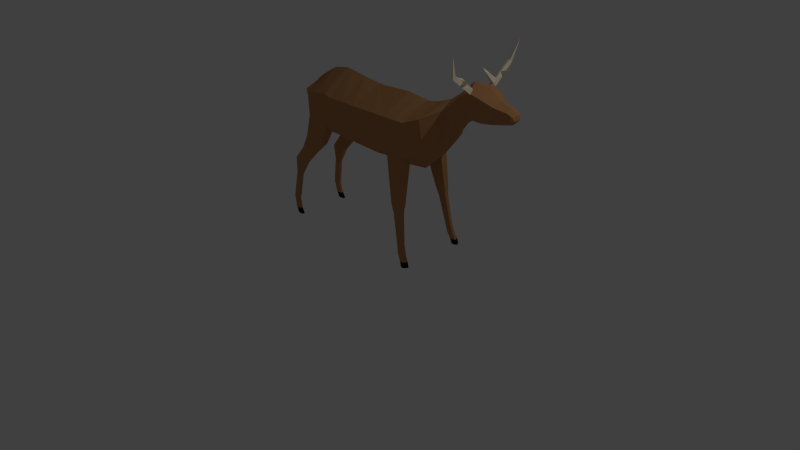 # Source: Deer_rigged_.blend  (saved by Blender 2.76.0; exported with 4.5.12 LTS)
import bpy
from mathutils import Matrix  # noqa: F401  (used for matrix-valued properties, if any)

bpy.ops.wm.read_factory_settings(use_empty=True)
scene = bpy.context.scene
scene.name = 'Scene'

# ---- collections
col_collection_1 = bpy.data.collections.new('Collection 1'); scene.collection.children.link(col_collection_1)

# ---- materials (node trees are filled in below, after node groups)
mat_deer_skin = bpy.data.materials.new('deer skin')
mat_deer_skin.alpha_threshold = 0.0
mat_deer_skin.diffuse_color = (0.4735, 0.2307, 0.09531, 1.0)
mat_deer_skin.roughness = 0.5
mat_deer_horn = bpy.data.materials.new('deer horn')
mat_deer_horn.alpha_threshold = 0.0
mat_deer_horn.diffuse_color = (0.9734, 0.8632, 0.6514, 1.0)
mat_deer_horn.roughness = 0.5
mat_deer_hoaves = bpy.data.materials.new('Deer hoaves')
mat_deer_hoaves.alpha_threshold = 0.0
mat_deer_hoaves.diffuse_color = (0.01229, 0.01229, 0.01229, 1.0)
mat_deer_hoaves.roughness = 0.5

# ---- material node trees
mat_deer_skin.use_nodes = True; mat_deer_skin.node_tree.nodes.clear()
_N = mat_deer_skin.node_tree.nodes; _L = mat_deer_skin.node_tree.links
n0 = _N.new('ShaderNodeOutputMaterial'); n0.name = 'Material Output'; n0.location = (300, 300)
n1 = _N.new('ShaderNodeBsdfDiffuse'); n1.name = 'Diffuse BSDF'; n1.location = (10, 300)
n1.inputs[0].default_value = (0.491, 0.2423, 0.0999, 1.0)
_L.new(n1.outputs[0], n0.inputs[0])
n0.is_active_output = True
mat_deer_horn.use_nodes = True; mat_deer_horn.node_tree.nodes.clear()
_N = mat_deer_horn.node_tree.nodes; _L = mat_deer_horn.node_tree.links
n0 = _N.new('ShaderNodeOutputMaterial'); n0.name = 'Material Output'; n0.location = (300, 300)
n1 = _N.new('ShaderNodeBsdfDiffuse'); n1.name = 'Diffuse BSDF'; n1.location = (10, 300)
n1.inputs[0].default_value = (1.0, 0.8918, 0.6729, 1.0)
_L.new(n1.outputs[0], n0.inputs[0])
n0.is_active_output = True
mat_deer_hoaves.use_nodes = True; mat_deer_hoaves.node_tree.nodes.clear()
_N = mat_deer_hoaves.node_tree.nodes; _L = mat_deer_hoaves.node_tree.links
n0 = _N.new('ShaderNodeOutputMaterial'); n0.name = 'Material Output'; n0.location = (300, 300)
n1 = _N.new('ShaderNodeBsdfDiffuse'); n1.name = 'Diffuse BSDF'; n1.location = (10, 300)
n1.inputs[0].default_value = (0.01341, 0.01341, 0.01341, 1.0)
_L.new(n1.outputs[0], n0.inputs[0])
n0.is_active_output = True

# ---- world
world_world = bpy.data.worlds.new('World'); scene.world = world_world
world_world.color = (0.05088, 0.05088, 0.05088)
world_world.use_sun_shadow = False
world_world.sun_shadow_jitter_overblur = 0.0
world_world.cycles.sampling_method = 'MANUAL'
world_world.cycles.sample_map_resolution = 256

# ---- cameras
cam_camera = bpy.data.cameras.new('Camera')
cam_camera.clip_end = 100.0
cam_camera.lens = 35.0
cam_camera.sensor_width = 32.0
cam_camera.sensor_height = 18.0
cam_camera.ortho_scale = 7.314
cam_camera.dof.focus_distance = 0.0

# ---- lights
light_lamp = bpy.data.lights.new('Lamp', 'POINT')
light_lamp.transmission_factor = 0.0
light_lamp.cutoff_distance = 30.0
light_lamp.energy = 100.0
light_lamp.shadow_buffer_clip_start = 1.001
light_lamp.shadow_soft_size = 0.1
light_lamp.shadow_maximum_resolution = 0.006
light_lamp.use_absolute_resolution = True
light_lamp.cycles.use_multiple_importance_sampling = False

# ---- meshes
me_cylinder = bpy.data.meshes.new('Cylinder')
me_cylinder.from_pydata([(0.4143, 1.668, 3.75), (1.014, 2.149, 3.767), (0.4624, 1.61, 3.879), (1.053, 2.091, 3.864), (0.3663, 1.725, 3.879), (0.9761, 2.182, 3.876), (1.191, 2.707, 3.99), (0.5182, 1.756, 3.758), (0.4749, 1.808, 3.875), (0.4563, 1.897, 3.705), (0.4088, 1.931, 3.568), (0.4175, 1.824, 3.616), (0.4815, 1.837, 3.622), (0.5366, 1.966, 3.39), (0.7366, 1.834, 3.872), (0.6598, 1.946, 3.853), (0.7469, 2.009, 3.877), (0.8232, 1.901, 3.872), (0.8001, 1.957, 3.991), (0.7471, 1.916, 3.991), (0.7679, 2.028, 3.984), (0.7191, 1.982, 3.991), (0.748, 2.144, 4.105), (0.2366, 1.473, 3.571), (0.2847, 1.416, 3.7), (0.1886, 1.53, 3.7), (0.866, 0.5, -1.0), (0.866, 0.5, 1.258), (0.8365, -0.5, -1.0), (0.866, -0.5176, 1.332), (0.866, 0.5, 0.0001744), (0.8934, -0.5, -0.1508), (0.866, 0.5, 1.608), (0.9376, -0.5176, 1.608), (0.866, 0.5, 1.927), (0.866, -0.5176, 1.831), (0.7456, 0.6827, 2.405), (0.7456, -0.03035, 2.557), (0.3618, 0.925, 2.847), (0.3618, 0.3825, 2.939), (0.3493, 1.218, 3.201), (0.3493, 0.8184, 3.287), (0.5894, -0.6599, -1.0), (0.5665, -0.7242, 1.325), (0.6347, -0.6662, -0.1508), (0.5082, -0.7242, 1.608), (0.5795, -0.7242, 1.916), (0.4665, -0.1777, 2.588), (0.331, 0.2729, 2.955), (0.3264, 0.7281, 3.308), (0.7577, -1.897, 1.572), (0.9597, -1.859, 1.575), (0.7249, -1.865, 1.734), (0.994, -1.857, 1.738), (0.7587, -1.861, 1.916), (0.955, -1.826, 1.865), (0.7827, -2.015, 1.607), (0.9548, -1.983, 1.609), (0.7548, -1.988, 1.745), (0.9839, -1.982, 1.748), (0.7836, -1.985, 1.9), (0.9507, -1.956, 1.857), (0.8005, -2.137, 1.651), (0.9497, -2.109, 1.653), (0.7763, -2.113, 1.771), (0.9749, -2.108, 1.774), (0.8013, -2.111, 1.905), (0.9461, -2.085, 1.868), (0.8947, -3.0, 1.828), (1.003, -2.979, 1.83), (0.8771, -2.983, 1.915), (1.021, -2.978, 1.917), (0.8952, -2.981, 2.013), (1.001, -2.962, 1.986), (0.866, 0.5, -0.4999), (0.8657, -0.5, -0.5), (0.5598, -0.7105, -0.5), (0.846, 0.5486, -1.241), (0.818, -0.3978, -1.241), (0.5842, -0.5492, -1.241), (0.8243, 0.495, -1.711), (0.9293, -0.3193, -1.711), (0.4159, -0.5771, -1.711), (0.7453, 0.3749, -2.147), (0.7243, -0.3359, -2.147), (0.5487, -0.4496, -2.147), (0.5741, 0.3822, -2.433), (0.5636, 0.1423, -2.376), (0.476, 0.08555, -2.405), (0.8257, -1.056, -1.538), (0.6059, -1.081, -1.538), (0.9326, -1.039, -1.912), (0.4763, -1.042, -1.912), (0.7808, -0.9787, -2.258), (0.6157, -0.9977, -2.258), (0.8078, -1.46, -1.974), (0.6496, -1.478, -1.974), (0.8848, -1.448, -2.243), (0.5563, -1.45, -2.243), (0.7755, -1.404, -2.492), (0.6567, -1.418, -2.492), (0.8194, -1.878, -2.372), (0.6741, -1.895, -2.372), (0.8901, -1.867, -2.619), (0.5883, -1.869, -2.619), (0.7897, -1.827, -2.848), (0.6805, -1.84, -2.848), (0.8019, -2.323, -2.618), (0.73, -2.331, -2.618), (0.8369, -2.317, -2.74), (0.6875, -2.318, -2.74), (0.7872, -2.298, -2.853), (0.7332, -2.304, -2.853), (0.8289, -2.944, -2.732), (0.757, -2.953, -2.732), (0.8639, -2.939, -2.854), (0.7145, -2.94, -2.854), (0.8142, -2.919, -2.967), (0.7602, -2.925, -2.967), (0.84, -3.16, -2.776), (0.7715, -3.168, -2.776), (0.8733, -3.155, -2.893), (0.7311, -3.155, -2.893), (0.826, -3.136, -3.001), (0.7746, -3.142, -3.001), (0.8517, -3.466, -2.708), (0.7831, -3.473, -2.708), (0.885, -3.46, -2.824), (0.7427, -3.461, -2.824), (0.8377, -3.442, -2.932), (0.7862, -3.447, -2.932), (0.8616, -3.635, -2.613), (0.7866, -3.643, -2.613), (0.898, -3.629, -2.74), (0.7424, -3.63, -2.74), (0.8462, -3.608, -2.858), (0.79, -3.615, -2.858), (0.9183, -3.27, 1.891), (1.033, -3.249, 1.892), (0.8998, -3.252, 1.983), (1.052, -3.248, 1.985), (0.919, -3.25, 2.085), (1.03, -3.23, 2.057), (0.9365, -3.454, 1.987), (1.051, -3.432, 1.988), (0.918, -3.436, 2.079), (1.07, -3.431, 2.081), (0.9371, -3.434, 2.182), (1.048, -3.414, 2.153), (0.9519, -3.609, 2.032), (1.066, -3.587, 2.034), (0.9333, -3.591, 2.124), (1.086, -3.586, 2.126), (0.9525, -3.589, 2.227), (1.064, -3.569, 2.199), (0.3514, 1.422, 3.426), (0.3687, 1.075, 3.606), (0.3425, 0.9911, 3.65), (0.4292, 1.625, 3.81), (0.4292, 1.075, 3.848), (0.3923, 0.9424, 3.858), (0.3997, 1.533, 4.124), (0.3997, 1.073, 4.156), (0.3689, 0.9627, 4.164), (0.2539, 1.356, 4.473), (0.2539, 1.054, 4.494), (0.2463, 0.9818, 4.5), (0.1869, 1.297, 4.789), (0.1869, 1.081, 4.804), (0.1838, 1.029, 4.808), (0.167, 1.258, 4.885), (0.167, 1.099, 4.896), (0.1647, 1.061, 4.899), (0.125, 1.207, 4.948), (0.125, 1.112, 4.966), (0.1241, 1.09, 4.957), (0.125, 1.16, 4.968), (0.09333, 0.5548, -2.453), (0.1333, 0.0388, -2.44), (0.09259, 0.4546, -2.453), (0.06344, 0.4495, -2.611), (0.06334, 0.4072, -2.606), (0.0515, 0.3544, -2.678), (0.05145, 0.3195, -2.669), (-0.4143, 1.668, 3.75), (-1.014, 2.149, 3.767), (-0.4624, 1.61, 3.879), (-1.053, 2.091, 3.864), (-0.3663, 1.725, 3.879), (-0.9761, 2.182, 3.876), (-1.191, 2.707, 3.99), (-0.5182, 1.756, 3.758), (-0.4749, 1.808, 3.875), (-0.4563, 1.897, 3.705), (-0.4088, 1.931, 3.568), (-0.4175, 1.824, 3.616), (-0.4815, 1.837, 3.622), (-0.5366, 1.966, 3.39), (-0.7366, 1.834, 3.872), (-0.6598, 1.946, 3.853), (-0.7469, 2.009, 3.877), (-0.8232, 1.901, 3.872), (-0.8001, 1.957, 3.991), (-0.7471, 1.916, 3.991), (-0.7679, 2.028, 3.984), (-0.7191, 1.982, 3.991), (-0.748, 2.144, 4.105), (-0.2366, 1.473, 3.571), (-0.2847, 1.416, 3.7), (-0.1886, 1.53, 3.7), (0.0, 1.127, -1.0), (0.0, 1.009, 1.282), (-0.866, 0.5, -1.0), (-0.866, 0.5, 1.258), (-0.8365, -0.5, -1.0), (-0.866, -0.5176, 1.332), (0.0, -0.9235, -1.0), (0.0, -1.0, 1.258), (0.0, 0.9522, 0.1115), (-0.866, 0.5, 0.0001744), (-0.8934, -0.5, -0.1508), (0.0, -1.096, -7.215e-09), (0.0, 0.9612, 1.632), (-0.866, 0.5, 1.608), (-0.9376, -0.5176, 1.608), (0.0, -1.0, 1.608), (0.0, 0.9054, 1.951), (-0.866, 0.5, 1.927), (-0.866, -0.5176, 1.831), (0.0, -1.0, 1.927), (0.0, 0.9825, 2.364), (-0.7456, 0.6827, 2.405), (-0.7456, -0.03035, 2.557), (0.0, -0.3868, 2.633), (0.0, 1.154, 2.829), (-0.3618, 0.925, 2.847), (-0.3618, 0.3825, 2.939), (0.0, 0.1171, 2.979), (0.0, 1.388, 3.178), (-0.3493, 1.218, 3.201), (-0.3493, 0.8184, 3.287), (0.0, 0.5998, 3.337), (-0.5894, -0.6599, -1.0), (-0.5665, -0.7242, 1.325), (-0.6347, -0.6662, -0.1508), (-0.5082, -0.7242, 1.608), (-0.5795, -0.7242, 1.916), (-0.4665, -0.1777, 2.588), (-0.331, 0.2729, 2.955), (-0.3264, 0.7281, 3.308), (-0.7577, -1.897, 1.572), (-0.9597, -1.859, 1.575), (-0.7249, -1.865, 1.734), (-0.994, -1.857, 1.738), (-0.7587, -1.861, 1.916), (-0.955, -1.826, 1.865), (-0.7827, -2.015, 1.607), (-0.9548, -1.983, 1.609), (-0.7548, -1.988, 1.745), (-0.9839, -1.982, 1.748), (-0.7836, -1.985, 1.9), (-0.9507, -1.956, 1.857), (-0.8005, -2.137, 1.651), (-0.9497, -2.109, 1.653), (-0.7763, -2.113, 1.771), (-0.9749, -2.108, 1.774), (-0.8013, -2.111, 1.905), (-0.9461, -2.085, 1.868), (-0.8947, -3.0, 1.828), (-1.003, -2.979, 1.83), (-0.8771, -2.983, 1.915), (-1.021, -2.978, 1.917), (-0.8952, -2.981, 2.013), (-1.001, -2.962, 1.986), (-0.866, 0.5, -0.4999), (-0.8657, -0.5, -0.5), (0.0, -1.01, -0.5), (0.0, 1.04, -0.4443), (-0.5598, -0.7105, -0.5), (0.0, 1.142, -1.241), (-0.846, 0.5486, -1.241), (-0.818, -0.3978, -1.241), (0.0, -0.7987, -1.241), (-0.5842, -0.5492, -1.241), (0.0, 1.056, -1.711), (-0.8243, 0.495, -1.711), (-0.9293, -0.3193, -1.711), (0.0, -0.7785, -1.711), (-0.4159, -0.5771, -1.711), (0.0, 0.8208, -2.147), (-0.7453, 0.3749, -2.147), (-0.7243, -0.3359, -2.147), (0.0, -0.6369, -2.147), (-0.5487, -0.4496, -2.147), (0.0, 0.6047, -2.476), (-0.5741, 0.3822, -2.433), (-0.5636, 0.1423, -2.376), (0.0, -0.007945, -2.451), (-0.476, 0.08555, -2.405), (-0.8257, -1.056, -1.538), (-0.6059, -1.081, -1.538), (-0.9326, -1.039, -1.912), (-0.4763, -1.042, -1.912), (-0.7808, -0.9787, -2.258), (-0.6157, -0.9977, -2.258), (-0.8078, -1.46, -1.974), (-0.6496, -1.478, -1.974), (-0.8848, -1.448, -2.243), (-0.5563, -1.45, -2.243), (-0.7755, -1.404, -2.492), (-0.6567, -1.418, -2.492), (-0.8194, -1.878, -2.372), (-0.6741, -1.895, -2.372), (-0.8901, -1.867, -2.619), (-0.5883, -1.869, -2.619), (-0.7897, -1.827, -2.848), (-0.6805, -1.84, -2.848), (-0.8019, -2.323, -2.618), (-0.73, -2.331, -2.618), (-0.8369, -2.317, -2.74), (-0.6875, -2.318, -2.74), (-0.7872, -2.298, -2.853), (-0.7332, -2.304, -2.853), (-0.8289, -2.944, -2.732), (-0.757, -2.953, -2.732), (-0.8639, -2.939, -2.854), (-0.7145, -2.94, -2.854), (-0.8142, -2.919, -2.967), (-0.7602, -2.925, -2.967), (-0.84, -3.16, -2.776), (-0.7715, -3.168, -2.776), (-0.8733, -3.155, -2.893), (-0.7311, -3.155, -2.893), (-0.826, -3.136, -3.001), (-0.7746, -3.142, -3.001), (-0.8517, -3.466, -2.708), (-0.7831, -3.473, -2.708), (-0.885, -3.46, -2.824), (-0.7427, -3.461, -2.824), (-0.8377, -3.442, -2.932), (-0.7862, -3.447, -2.932), (-0.8616, -3.635, -2.613), (-0.7866, -3.643, -2.613), (-0.898, -3.629, -2.74), (-0.7424, -3.63, -2.74), (-0.8462, -3.608, -2.858), (-0.79, -3.615, -2.858), (-0.9183, -3.27, 1.891), (-1.033, -3.249, 1.892), (-0.8998, -3.252, 1.983), (-1.052, -3.248, 1.985), (-0.919, -3.25, 2.085), (-1.03, -3.23, 2.057), (-0.9365, -3.454, 1.987), (-1.051, -3.432, 1.988), (-0.918, -3.436, 2.079), (-1.07, -3.431, 2.081), (-0.9371, -3.434, 2.182), (-1.048, -3.414, 2.153), (-0.9519, -3.609, 2.032), (-1.066, -3.587, 2.034), (-0.9333, -3.591, 2.124), (-1.086, -3.586, 2.126), (-0.9525, -3.589, 2.227), (-1.064, -3.569, 2.199), (0.0, 1.583, 3.365), (-0.3514, 1.422, 3.426), (-0.3687, 1.075, 3.606), (0.0, 0.8723, 3.712), (-0.3425, 0.9911, 3.65), (0.0, 1.79, 3.629), (-0.4292, 1.625, 3.81), (-0.4292, 1.075, 3.848), (0.0, 0.7543, 3.871), (-0.3923, 0.9424, 3.858), (0.0, 1.708, 4.123), (-0.3997, 1.533, 4.124), (-0.3997, 1.073, 4.156), (0.0, 0.8054, 4.175), (-0.3689, 0.9627, 4.164), (0.0, 1.471, 4.472), (-0.2539, 1.356, 4.473), (-0.2539, 1.054, 4.494), (0.0, 0.8786, 4.507), (-0.2463, 0.9818, 4.5), (0.0, 1.38, 4.789), (-0.1869, 1.297, 4.789), (-0.1869, 1.081, 4.804), (0.0, 0.9552, 4.813), (-0.1838, 1.029, 4.808), (0.0, 1.318, 4.885), (-0.167, 1.258, 4.885), (-0.167, 1.099, 4.896), (0.0, 1.006, 4.903), (-0.1647, 1.061, 4.899), (0.0, 1.243, 4.948), (-0.125, 1.207, 4.948), (-0.125, 1.112, 4.966), (0.0, 1.057, 4.959), (-0.1241, 1.09, 4.957), (-0.125, 1.16, 4.968), (0.0, 1.105, 4.976), (-0.09333, 0.5548, -2.453), (-0.1333, 0.0388, -2.44), (0.0, 0.4987, -2.463), (-0.09259, 0.4546, -2.453), (0.0, 0.4693, -2.624), (-0.06344, 0.4495, -2.611), (0.0, 0.4253, -2.613), (-0.06334, 0.4072, -2.606), (0.0, 0.3696, -2.691), (-0.0515, 0.3544, -2.678), (0.0, 0.3339, -2.677), (-0.05145, 0.3195, -2.669)], [], [(0, 7, 1, 3, 17, 14, 2), (8, 15, 16, 5, 1, 7), (2, 14, 15, 8, 4), (4, 0, 23, 25), (1, 5, 6), (5, 3, 6), (3, 1, 6), (0, 4, 10, 11), (8, 7, 12, 9), (7, 0, 11, 12), (4, 8, 9, 10), (9, 12, 13), (11, 10, 13), (12, 11, 13), (10, 9, 13), (15, 14, 19, 21), (17, 3, 5, 16), (14, 17, 18, 19), (17, 16, 20, 18), (16, 15, 21, 20), (19, 18, 22), (18, 20, 22), (20, 21, 22), (21, 19, 22), (23, 24, 25), (2, 4, 25, 24), (0, 2, 24, 23), (218, 211, 27, 30), (30, 27, 29, 31), (44, 43, 217, 221), (76, 44, 221, 276), (74, 30, 31, 75), (277, 218, 30, 74), (29, 33, 53, 51), (29, 27, 32, 33), (27, 211, 222, 32), (45, 43, 50, 52), (33, 32, 34, 35), (32, 222, 226, 34), (46, 35, 37, 47), (35, 34, 36, 37), (34, 226, 230, 36), (47, 37, 39, 48), (37, 36, 38, 39), (36, 230, 234, 38), (48, 39, 41, 49), (39, 38, 40, 41), (38, 234, 238, 40), (237, 48, 49, 241), (233, 47, 48, 237), (229, 46, 47, 233), (225, 45, 46, 229), (217, 43, 45, 225), (75, 31, 44, 76), (31, 29, 43, 44), (53, 55, 61, 59), (52, 50, 56, 58), (33, 35, 55, 53), (46, 45, 52, 54), (43, 29, 51, 50), (35, 46, 54, 55), (61, 60, 66, 67), (60, 58, 64, 66), (51, 53, 59, 57), (50, 51, 57, 56), (54, 52, 58, 60), (55, 54, 60, 61), (65, 67, 73, 71), (64, 62, 68, 70), (58, 56, 62, 64), (59, 61, 67, 65), (57, 59, 65, 63), (56, 57, 63, 62), (73, 72, 141, 142), (72, 70, 139, 141), (63, 65, 71, 69), (62, 63, 69, 68), (66, 64, 70, 72), (67, 66, 72, 73), (28, 75, 76, 42), (210, 277, 74, 26), (26, 74, 75, 28), (42, 76, 276, 216), (42, 216, 282, 79), (28, 42, 79, 78), (26, 28, 78, 77), (210, 26, 77, 279), (79, 282, 287, 82), (279, 77, 80, 284), (84, 81, 91, 93), (77, 78, 81, 80), (82, 287, 292, 85), (284, 80, 83, 289), (81, 78, 89, 91), (80, 81, 84, 83), (85, 292, 297, 178, 88), (289, 83, 86, 177, 294), (84, 85, 88, 87), (83, 84, 87, 86), (93, 91, 97, 99), (91, 89, 95, 97), (78, 79, 90, 89), (79, 82, 92, 90), (82, 85, 94, 92), (85, 84, 93, 94), (95, 96, 102, 101), (96, 98, 104, 102), (94, 93, 99, 100), (90, 92, 98, 96), (89, 90, 96, 95), (92, 94, 100, 98), (106, 105, 111, 112), (105, 103, 109, 111), (98, 100, 106, 104), (97, 95, 101, 103), (99, 97, 103, 105), (100, 99, 105, 106), (110, 112, 118, 116), (107, 108, 114, 113), (102, 104, 110, 108), (101, 102, 108, 107), (104, 106, 112, 110), (103, 101, 107, 109), (118, 117, 123, 124), (117, 115, 121, 123), (109, 107, 113, 115), (111, 109, 115, 117), (112, 111, 117, 118), (108, 110, 116, 114), (121, 119, 125, 127), (122, 124, 130, 128), (114, 116, 122, 120), (113, 114, 120, 119), (116, 118, 124, 122), (115, 113, 119, 121), (130, 129, 135, 136), (129, 127, 133, 135), (123, 121, 127, 129), (124, 123, 129, 130), (120, 122, 128, 126), (119, 120, 126, 125), (131, 132, 134, 133), (133, 134, 136, 135), (126, 128, 134, 132), (125, 126, 132, 131), (128, 130, 136, 134), (127, 125, 131, 133), (140, 142, 148, 146), (139, 137, 143, 145), (70, 68, 137, 139), (71, 73, 142, 140), (69, 71, 140, 138), (68, 69, 138, 137), (148, 147, 153, 154), (147, 145, 151, 153), (138, 140, 146, 144), (137, 138, 144, 143), (141, 139, 145, 147), (142, 141, 147, 148), (149, 150, 152, 151), (151, 152, 154, 153), (145, 143, 149, 151), (146, 148, 154, 152), (144, 146, 152, 150), (143, 144, 150, 149), (41, 40, 155, 156), (49, 41, 156, 157), (40, 238, 365, 155), (241, 49, 157, 368), (368, 157, 160, 373), (156, 155, 158, 159), (157, 156, 159, 160), (155, 365, 370, 158), (373, 160, 163, 378), (159, 158, 161, 162), (160, 159, 162, 163), (158, 370, 375, 161), (161, 375, 380, 164), (378, 163, 166, 383), (162, 161, 164, 165), (163, 162, 165, 166), (166, 165, 168, 169), (164, 380, 385, 167), (383, 166, 169, 388), (165, 164, 167, 168), (169, 168, 171, 172), (167, 385, 390, 170), (388, 169, 172, 393), (168, 167, 170, 171), (172, 171, 174, 175), (170, 390, 395, 173), (393, 172, 175, 398), (171, 170, 173, 176, 174), (176, 401, 398, 175, 174), (173, 395, 401, 176), (177, 86, 87, 88, 178, 179), (404, 179, 178, 297), (177, 179, 181, 180), (180, 181, 183, 182), (294, 177, 180, 406), (179, 404, 408, 181), (410, 182, 183, 412), (406, 180, 182, 410), (181, 408, 412, 183), (184, 186, 198, 201, 187, 185, 191), (192, 191, 185, 189, 200, 199), (186, 188, 192, 199, 198), (188, 209, 207, 184), (185, 190, 189), (189, 190, 187), (187, 190, 185), (184, 195, 194, 188), (192, 193, 196, 191), (191, 196, 195, 184), (188, 194, 193, 192), (193, 197, 196), (195, 197, 194), (196, 197, 195), (194, 197, 193), (199, 205, 203, 198), (201, 200, 189, 187), (198, 203, 202, 201), (201, 202, 204, 200), (200, 204, 205, 199), (203, 206, 202), (202, 206, 204), (204, 206, 205), (205, 206, 203), (207, 209, 208), (186, 208, 209, 188), (184, 207, 208, 186), (218, 219, 213, 211), (219, 220, 215, 213), (244, 221, 217, 243), (278, 276, 221, 244), (274, 275, 220, 219), (277, 274, 219, 218), (215, 251, 253, 224), (215, 224, 223, 213), (213, 223, 222, 211), (245, 252, 250, 243), (224, 228, 227, 223), (223, 227, 226, 222), (246, 247, 232, 228), (228, 232, 231, 227), (227, 231, 230, 226), (247, 248, 236, 232), (232, 236, 235, 231), (231, 235, 234, 230), (248, 249, 240, 236), (236, 240, 239, 235), (235, 239, 238, 234), (237, 241, 249, 248), (233, 237, 248, 247), (229, 233, 247, 246), (225, 229, 246, 245), (217, 225, 245, 243), (275, 278, 244, 220), (220, 244, 243, 215), (253, 259, 261, 255), (252, 258, 256, 250), (224, 253, 255, 228), (246, 254, 252, 245), (243, 250, 251, 215), (228, 255, 254, 246), (261, 267, 266, 260), (260, 266, 264, 258), (251, 257, 259, 253), (250, 256, 257, 251), (254, 260, 258, 252), (255, 261, 260, 254), (265, 271, 273, 267), (264, 270, 268, 262), (258, 264, 262, 256), (259, 265, 267, 261), (257, 263, 265, 259), (256, 262, 263, 257), (273, 352, 351, 272), (272, 351, 349, 270), (263, 269, 271, 265), (262, 268, 269, 263), (266, 272, 270, 264), (267, 273, 272, 266), (214, 242, 278, 275), (210, 212, 274, 277), (212, 214, 275, 274), (242, 216, 276, 278), (242, 283, 282, 216), (214, 281, 283, 242), (212, 280, 281, 214), (210, 279, 280, 212), (283, 288, 287, 282), (279, 284, 285, 280), (291, 303, 301, 286), (280, 285, 286, 281), (288, 293, 292, 287), (284, 289, 290, 285), (286, 301, 299, 281), (285, 290, 291, 286), (293, 298, 403, 297, 292), (289, 294, 402, 295, 290), (291, 296, 298, 293), (290, 295, 296, 291), (303, 309, 307, 301), (301, 307, 305, 299), (281, 299, 300, 283), (283, 300, 302, 288), (288, 302, 304, 293), (293, 304, 303, 291), (305, 311, 312, 306), (306, 312, 314, 308), (304, 310, 309, 303), (300, 306, 308, 302), (299, 305, 306, 300), (302, 308, 310, 304), (316, 322, 321, 315), (315, 321, 319, 313), (308, 314, 316, 310), (307, 313, 311, 305), (309, 315, 313, 307), (310, 316, 315, 309), (320, 326, 328, 322), (317, 323, 324, 318), (312, 318, 320, 314), (311, 317, 318, 312), (314, 320, 322, 316), (313, 319, 317, 311), (328, 334, 333, 327), (327, 333, 331, 325), (319, 325, 323, 317), (321, 327, 325, 319), (322, 328, 327, 321), (318, 324, 326, 320), (331, 337, 335, 329), (332, 338, 340, 334), (324, 330, 332, 326), (323, 329, 330, 324), (326, 332, 334, 328), (325, 331, 329, 323), (340, 346, 345, 339), (339, 345, 343, 337), (333, 339, 337, 331), (334, 340, 339, 333), (330, 336, 338, 332), (329, 335, 336, 330), (341, 343, 344, 342), (343, 345, 346, 344), (336, 342, 344, 338), (335, 341, 342, 336), (338, 344, 346, 340), (337, 343, 341, 335), (350, 356, 358, 352), (349, 355, 353, 347), (270, 349, 347, 268), (271, 350, 352, 273), (269, 348, 350, 271), (268, 347, 348, 269), (358, 364, 363, 357), (357, 363, 361, 355), (348, 354, 356, 350), (347, 353, 354, 348), (351, 357, 355, 349), (352, 358, 357, 351), (359, 361, 362, 360), (361, 363, 364, 362), (355, 361, 359, 353), (356, 362, 364, 358), (354, 360, 362, 356), (353, 359, 360, 354), (240, 367, 366, 239), (249, 369, 367, 240), (239, 366, 365, 238), (241, 368, 369, 249), (368, 373, 374, 369), (367, 372, 371, 366), (369, 374, 372, 367), (366, 371, 370, 365), (373, 378, 379, 374), (372, 377, 376, 371), (374, 379, 377, 372), (371, 376, 375, 370), (376, 381, 380, 375), (378, 383, 384, 379), (377, 382, 381, 376), (379, 384, 382, 377), (384, 389, 387, 382), (381, 386, 385, 380), (383, 388, 389, 384), (382, 387, 386, 381), (389, 394, 392, 387), (386, 391, 390, 385), (388, 393, 394, 389), (387, 392, 391, 386), (394, 399, 397, 392), (391, 396, 395, 390), (393, 398, 399, 394), (392, 397, 400, 396, 391), (400, 397, 399, 398, 401), (396, 400, 401, 395), (402, 405, 403, 298, 296, 295), (404, 297, 403, 405), (402, 407, 409, 405), (407, 411, 413, 409), (294, 406, 407, 402), (405, 409, 408, 404), (410, 412, 413, 411), (406, 410, 411, 407), (409, 413, 412, 408)])
me_cylinder.polygons.foreach_set('material_index', [1, 1, 1, 0, 1, 1, 1, 1, 1, 1, 1, 1, 1, 1, 1, 1, 1, 1, 1, 1, 1, 1, 1, 1, 0, 1, 1, 0, 0, 0, 0, 0, 0, 0, 0, 0, 0, 0, 0, 0, 0, 0, 0, 0, 0, 0, 0, 0, 0, 0, 0, 0, 0, 0, 0, 0, 0, 0, 0, 0, 0, 0, 0, 0, 0, 0, 0, 0, 0, 0, 0, 0, 0, 0, 0, 0, 0, 0, 0, 0, 0, 0, 0, 0, 0, 0, 0, 0, 0, 0, 0, 0, 0, 0, 0, 0, 0, 0, 0, 0, 0, 0, 0, 0, 0, 0, 0, 0, 0, 0, 0, 0, 0, 0, 0, 0, 0, 0, 0, 0, 0, 0, 0, 0, 0, 0, 0, 0, 0, 0, 0, 0, 0, 0, 0, 2, 2, 0, 0, 0, 0, 2, 2, 2, 2, 2, 2, 0, 0, 0, 0, 0, 0, 2, 2, 0, 0, 0, 0, 2, 2, 2, 2, 2, 2, 0, 0, 0, 0, 0, 0, 0, 0, 0, 0, 0, 0, 0, 0, 0, 0, 0, 0, 0, 0, 0, 0, 0, 0, 0, 0, 0, 0, 0, 0, 0, 0, 0, 0, 0, 0, 0, 0, 0, 1, 1, 1, 0, 1, 1, 1, 1, 1, 1, 1, 1, 1, 1, 1, 1, 1, 1, 1, 1, 1, 1, 1, 1, 0, 1, 1, 0, 0, 0, 0, 0, 0, 0, 0, 0, 0, 0, 0, 0, 0, 0, 0, 0, 0, 0, 0, 0, 0, 0, 0, 0, 0, 0, 0, 0, 0, 0, 0, 0, 0, 0, 0, 0, 0, 0, 0, 0, 0, 0, 0, 0, 0, 0, 0, 0, 0, 0, 0, 0, 0, 0, 0, 0, 0, 0, 0, 0, 0, 0, 0, 0, 0, 0, 0, 0, 0, 0, 0, 0, 0, 0, 0, 0, 0, 0, 0, 0, 0, 0, 0, 0, 0, 0, 0, 0, 0, 0, 0, 0, 0, 0, 0, 0, 0, 0, 0, 0, 0, 0, 0, 0, 0, 0, 0, 2, 2, 0, 0, 0, 0, 2, 2, 2, 2, 2, 2, 0, 0, 0, 0, 0, 0, 2, 2, 0, 0, 0, 0, 2, 2, 2, 2, 2, 2, 0, 0, 0, 0, 0, 0, 0, 0, 0, 0, 0, 0, 0, 0, 0, 0, 0, 0, 0, 0, 0, 0, 0, 0, 0, 0, 0, 0, 0, 0, 0, 0, 0, 0, 0, 0, 0, 0, 0])
me_cylinder.materials.append(mat_deer_skin)
me_cylinder.materials.append(mat_deer_horn)
me_cylinder.materials.append(mat_deer_hoaves)
me_cylinder.use_remesh_preserve_volume = False
me_cylinder.use_remesh_preserve_attributes = False
me_cylinder.use_mirror_x = True
me_cylinder.use_paint_bone_selection = False
me_cylinder.use_paint_mask_vertex = True
me_cylinder.update()
arm_deer_rig = bpy.data.armatures.new('Deer Rig')  # bones are not reproduced

# ---- objects
ob_lamp = bpy.data.objects.new('Lamp', light_lamp)
ob_camera = bpy.data.objects.new('Camera', cam_camera)
ob_deer_rig = bpy.data.objects.new('Deer Rig', arm_deer_rig)
ob_deer = bpy.data.objects.new('Deer', me_cylinder)

# ---- transforms, parenting, visibility, modifiers, constraints
ob_lamp.location = (4.076, 1.005, 5.904)
ob_lamp.rotation_euler = (0.6503, 0.05522, 1.866)
ob_lamp.lock_rotations_4d = False
ob_lamp.empty_display_type = 'ARROWS'
ob_lamp.color = (0.0, 0.0, 0.0, 0.0)
ob_lamp.lineart.crease_threshold = 0.0
ob_camera.location = (7.481, -6.508, 5.344)
ob_camera.rotation_euler = (1.109, 0.01082, 0.8149)
ob_camera.lock_rotations_4d = False
ob_camera.empty_display_type = 'ARROWS'
ob_camera.color = (0.0, 0.0, 0.0, 0.0)
ob_camera.display_type = 'WIRE'
ob_camera.lineart.crease_threshold = 0.0
ob_deer_rig.location = (-1.021, 0.1418, 1.894)
ob_deer_rig.rotation_euler = (1.571, -0.0, 1.571)
ob_deer_rig.scale = (0.949, 0.949, 0.949)
ob_deer_rig.show_in_front = True
ob_deer_rig.lineart.crease_threshold = 0.0
ob_deer.parent = ob_deer_rig
ob_deer.matrix_parent_inverse = Matrix(((1.936, 0.0, 6.939e-18, -0.001605), (0.0, 1.192e-07, 1.936, -1.85), (0.0, -1.936, 1.462e-07, 2.755), (0.0, 0.0, 0.0, 1.0)))
ob_deer.location = (-1.051e-18, 0.8826, 0.9191)
ob_deer.rotation_euler = (1.571, -0.0, 0.0)
ob_deer.scale = (0.2351, 0.2351, 0.2351)
ob_deer.display_type = 'SOLID'
ob_deer.lineart.crease_threshold = 0.0
ob_deer.use_mesh_mirror_x = True
_vg = ob_deer.vertex_groups.new(name='Back Spine')
for _i, _w in zip([26, 27, 28, 30, 31, 42, 44, 74, 75, 76, 77, 78, 79, 80, 81, 82, 83, 84, 85, 86, 87, 88, 177, 178, 179, 180, 181, 182, 183, 210, 211, 212, 213, 214, 216, 217, 218, 219, 220, 221, 225, 242, 244, 274, 275, 276, 277, 278, 279, 280, 281, 282, 283, 284, 285, 286, 287, 288, 289, 290, 291, 292, 293, 294, 295, 296, 297, 298, 401, 402, 403, 404, 405, 406, 407, 408, 409, 410, 411, 412, 413], [0.807, 0.02034, 0.4926, 0.2558, 0.6892, 0.5157, 0.694, 0.7048, 0.6982, 0.694, 0.8363, 0.1942, 0.1967, 0.8353, 0.06043, 0.0617, 0.8441, 0.153, 0.1451, 1.0, 0.8073, 0.817, 1.0, 0.9493, 1.0, 1.0, 1.0, 1.0, 1.0, 0.8238, 0.04057, 0.807, 0.02034, 0.4926, 0.5641, 0.07293, 0.2314, 0.2558, 0.6892, 0.41, 0.01701, 0.5157, 0.694, 0.7048, 0.6982, 0.589, 0.6593, 0.694, 0.8655, 0.8363, 0.1942, 0.4936, 0.1967, 0.9127, 0.8353, 0.06043, 0.2993, 0.0617, 0.9401, 0.8441, 0.153, 0.4976, 0.1451, 1.0, 1.0, 0.8073, 0.9337, 0.817, 1.0, 1.0, 0.9493, 1.0, 1.0, 1.0, 1.0, 1.0, 1.0, 1.0, 1.0, 1.0, 1.0]): _vg.add([_i], _w, 'REPLACE')
_vg = ob_deer.vertex_groups.new(name='front Spine')
for _i, _w in zip([26, 27, 28, 29, 30, 31, 32, 34, 35, 36, 37, 38, 39, 42, 44, 47, 48, 74, 75, 76, 77, 210, 211, 212, 213, 214, 215, 216, 217, 218, 219, 220, 221, 222, 223, 225, 226, 227, 228, 229, 230, 231, 232, 233, 234, 235, 236, 237, 242, 244, 247, 248, 274, 275, 276, 277, 278, 279, 280, 282, 284], [0.08552, 0.7186, 0.01568, 0.007807, 0.6805, 0.1337, 0.5733, 0.2938, 0.003926, 0.1862, 0.3147, 0.02935, 0.05914, 0.01261, 0.1054, 0.154, 0.05664, 0.2312, 0.08304, 0.07261, 0.05177, 0.1398, 0.7394, 0.08552, 0.7186, 0.01568, 0.007807, 0.05883, 0.0645, 0.717, 0.6805, 0.1337, 0.264, 0.5778, 0.5733, 0.06007, 0.2909, 0.2938, 0.003926, 0.08699, 0.169, 0.1862, 0.3147, 0.2535, 0.04451, 0.02935, 0.05914, 0.08244, 0.01261, 0.1054, 0.154, 0.05664, 0.2312, 0.08304, 0.1264, 0.3051, 0.07261, 0.0978, 0.05177, 0.01791, 0.04662]): _vg.add([_i], _w, 'REPLACE')
_vg = ob_deer.vertex_groups.new(name='Neck Base')
for _i, _w in zip([27, 32, 34, 36, 37, 38, 39, 46, 47, 48, 211, 213, 222, 223, 226, 227, 229, 230, 231, 232, 233, 234, 235, 236, 237, 246, 247, 248], [0.07019, 0.1913, 0.4188, 0.4685, 0.1901, 0.1042, 0.06064, 0.0002621, 0.3284, 0.07548, 0.08253, 0.07019, 0.1606, 0.1913, 0.282, 0.4188, 0.02032, 0.1827, 0.4685, 0.1901, 0.1402, 0.03787, 0.1042, 0.06064, 0.06282, 0.0002621, 0.3284, 0.07548]): _vg.add([_i], _w, 'REPLACE')
_vg = ob_deer.vertex_groups.new(name='Neck Mid-Bottom')
for _i, _w in zip([32, 34, 36, 37, 38, 39, 41, 47, 48, 49, 211, 222, 223, 225, 226, 227, 229, 230, 231, 232, 233, 234, 235, 236, 237, 238, 240, 241, 247, 248, 249, 368], [0.009851, 0.05173, 0.09458, 0.177, 0.1298, 0.5765, 0.09892, 0.1817, 0.606, 0.1176, 0.05328, 0.112, 0.009851, 0.006668, 0.2126, 0.05173, 0.05763, 0.3418, 0.09458, 0.177, 0.1999, 0.1385, 0.1298, 0.5765, 0.5515, 0.01243, 0.09892, 0.1319, 0.1817, 0.606, 0.1176, 0.005524]): _vg.add([_i], _w, 'REPLACE')
_vg = ob_deer.vertex_groups.new(name='Neck Mid-Top')
for _i, _w in zip([32, 34, 36, 37, 38, 39, 40, 41, 47, 48, 49, 155, 156, 157, 159, 160, 211, 222, 223, 226, 227, 230, 231, 232, 233, 234, 235, 236, 237, 238, 239, 240, 241, 247, 248, 249, 365, 366, 367, 368, 369, 372, 373, 374, 378], [0.02609, 0.07788, 0.1521, 0.01545, 0.5493, 0.2238, 0.2451, 0.5984, 0.03657, 0.1737, 0.649, 0.01176, 0.0999, 0.1179, 0.02668, 0.04364, 0.01513, 0.06671, 0.02609, 0.1235, 0.07788, 0.1939, 0.1521, 0.01545, 0.0565, 0.5095, 0.5493, 0.2238, 0.166, 0.1487, 0.2451, 0.5984, 0.6499, 0.03657, 0.1737, 0.649, 0.0174, 0.01176, 0.0999, 0.1413, 0.1179, 0.02668, 0.07428, 0.04364, 0.002007]): _vg.add([_i], _w, 'REPLACE')
_vg = ob_deer.vertex_groups.new(name='Neck Top')
for _i, _w in zip([0, 1, 2, 3, 4, 5, 6, 7, 8, 9, 10, 11, 12, 13, 14, 15, 16, 17, 18, 19, 20, 21, 22, 23, 24, 25, 36, 38, 40, 41, 49, 155, 156, 157, 158, 159, 160, 161, 184, 185, 186, 187, 188, 189, 190, 191, 192, 193, 194, 195, 196, 197, 198, 199, 200, 201, 202, 203, 204, 205, 206, 207, 208, 209, 226, 230, 231, 234, 235, 238, 239, 240, 249, 365, 366, 367, 369, 370, 371, 372, 374, 375, 376], [0.5923, 0.593, 0.5925, 0.593, 0.5942, 0.593, 0.593, 0.5929, 0.5935, 0.5931, 0.5931, 0.593, 0.593, 0.5929, 0.5929, 0.593, 0.593, 0.5929, 0.5929, 0.5929, 0.593, 0.593, 0.593, 0.5859, 0.5867, 0.6063, 0.005549, 0.1284, 0.5551, 0.1147, 0.06382, 0.4522, 0.1076, 0.05961, 0.1189, 0.02572, 0.003258, 0.02605, 0.5923, 0.593, 0.5925, 0.593, 0.5942, 0.593, 0.593, 0.5929, 0.5935, 0.5931, 0.5931, 0.593, 0.593, 0.5929, 0.5929, 0.593, 0.593, 0.5929, 0.5929, 0.5929, 0.593, 0.593, 0.593, 0.5859, 0.5867, 0.6063, 0.03963, 0.07171, 0.005549, 0.1984, 0.1284, 0.6136, 0.5551, 0.1147, 0.06382, 0.4866, 0.4522, 0.1076, 0.05961, 0.1478, 0.1189, 0.02572, 0.003258, 0.05817, 0.02605]): _vg.add([_i], _w, 'REPLACE')
_vg = ob_deer.vertex_groups.new(name='Head')
for _i, _w in zip([0, 1, 2, 3, 4, 5, 6, 7, 8, 9, 10, 11, 12, 13, 14, 15, 16, 17, 18, 19, 20, 21, 22, 23, 24, 25, 38, 39, 40, 41, 49, 155, 156, 157, 158, 159, 160, 161, 162, 163, 164, 165, 166, 167, 168, 169, 170, 171, 172, 173, 174, 175, 176, 184, 185, 186, 187, 188, 189, 190, 191, 192, 193, 194, 195, 196, 197, 198, 199, 200, 201, 202, 203, 204, 205, 206, 207, 208, 209, 234, 235, 236, 237, 238, 239, 240, 241, 249, 365, 366, 367, 368, 369, 370, 371, 372, 373, 374, 375, 376, 377, 378, 379, 380, 381, 382, 383, 384, 385, 386, 387, 388, 389, 390, 391, 392, 393, 394, 395, 396, 397, 398, 399, 400, 401], [0.4077, 0.407, 0.4075, 0.407, 0.4058, 0.407, 0.407, 0.4071, 0.4065, 0.4069, 0.4069, 0.407, 0.407, 0.4071, 0.4071, 0.407, 0.407, 0.4071, 0.407, 0.407, 0.407, 0.407, 0.407, 0.4141, 0.4133, 0.3937, 0.03679, 0.003104, 0.1668, 0.1524, 0.1289, 0.5133, 0.7708, 0.7949, 0.8671, 0.915, 0.9152, 0.9546, 0.9735, 0.9729, 0.9925, 0.9948, 0.9941, 0.9987, 0.9991, 0.999, 0.9994, 0.9996, 0.9995, 0.9997, 0.9998, 0.9997, 0.9998, 0.4077, 0.407, 0.4075, 0.407, 0.4058, 0.407, 0.407, 0.4071, 0.4065, 0.4069, 0.4069, 0.407, 0.407, 0.4071, 0.4071, 0.407, 0.407, 0.4071, 0.407, 0.407, 0.407, 0.407, 0.407, 0.4141, 0.4133, 0.3937, 0.06094, 0.03679, 0.003104, 0.01126, 0.184, 0.1668, 0.1524, 0.1429, 0.1289, 0.467, 0.5133, 0.7708, 0.8017, 0.7949, 0.837, 0.8671, 0.915, 0.8934, 0.9152, 0.9351, 0.9546, 0.9735, 0.9614, 0.9729, 0.9878, 0.9925, 0.9948, 0.9907, 0.9941, 0.9978, 0.9987, 0.9991, 0.9983, 0.999, 0.9991, 0.9994, 0.9996, 0.9992, 0.9995, 0.9997, 0.9997, 0.9998, 0.9996, 0.9997, 0.9998, 0.9999]): _vg.add([_i], _w, 'REPLACE')
_vg = ob_deer.vertex_groups.new(name='Front Thigh.L')
for _i, _w in zip([27, 28, 29, 30, 31, 32, 33, 34, 35, 36, 37, 39, 42, 43, 44, 45, 46, 47, 48, 50, 51, 52, 53, 54, 55, 56, 57, 58, 59, 60, 61, 62, 63, 64, 65, 66, 67, 69, 75, 76, 78, 79, 81, 89, 90, 91, 92, 93, 94, 95, 96, 97, 99, 100, 114, 116, 117, 118, 163, 165, 166, 168, 169, 171, 172, 174, 175, 176, 211, 216, 217, 221, 222, 225, 229, 233, 237, 276], [0.1304, 0.0, 0.0, 0.01247, 0.0, 0.09828, 0.2977, 0.1131, 0.0, 0.0535, 0.2172, 0.04939, 0.0, 0.186, 0.0, 0.0714, 0.0, 0.07684, 0.03494, 0.9304, 0.9863, 0.3774, 0.9634, 0.9717, 1.0, 0.8073, 0.7278, 0.7207, 0.8462, 0.9732, 0.8795, 0.554, 0.6552, 0.4583, 0.511, 0.6291, 0.5977, 0.0, 0.0, 0.0, 0.0, 0.0, 0.0, 0.0, 0.0, 0.0, 0.0, 0.0, 0.0, 0.0, 0.0, 0.0, 0.0, 0.0, 0.0, 0.0, 0.0, 0.0, 0.0, 0.0, 0.0, 0.0, 0.0, 0.0, 0.0, 0.0, 0.0, 0.0, 0.00512, 0.009831, 0.0, 0.01913, 0.002014, 0.0, 0.0, 0.0, 0.05911, 0.07255]): _vg.add([_i], _w, 'REPLACE')
_vg = ob_deer.vertex_groups.new(name='Front Sheen.L')
for _i, _w in zip([50, 51, 52, 53, 54, 55, 56, 57, 58, 59, 60, 61, 62, 63, 64, 65, 66, 67, 68, 69, 70, 71, 72, 73, 137, 138, 139, 140, 141, 142, 143, 144, 145, 146, 147, 148, 149, 150, 151, 152, 153, 154], [0.6221, 0.5012, 0.134, 0.4577, 0.6975, 0.475, 0.8147, 0.6927, 0.7574, 0.9582, 0.9721, 0.9057, 0.9842, 0.9569, 0.9217, 0.9088, 1.0, 0.9998, 0.9989, 0.9982, 0.9995, 1.0, 1.0, 0.9998, 0.9999, 0.9999, 1.0, 1.0, 1.0, 1.0, 1.0, 1.0, 1.0, 1.0, 1.0, 1.0, 1.0, 1.0, 1.0, 1.0, 1.0, 1.0]): _vg.add([_i], _w, 'REPLACE')
_vg = ob_deer.vertex_groups.new(name='Front Thigh.R')
for _i, _w in zip([211, 213, 214, 215, 216, 217, 219, 220, 221, 222, 223, 224, 225, 227, 228, 229, 231, 232, 233, 236, 237, 242, 243, 244, 245, 246, 247, 248, 250, 251, 252, 253, 254, 255, 256, 257, 258, 259, 260, 261, 262, 263, 264, 265, 266, 267, 269, 275, 276, 278, 281, 283, 286, 299, 300, 301, 302, 303, 304, 305, 306, 307, 309, 310, 324, 326, 327, 328, 379, 382, 384, 387, 389, 392, 394, 397, 399, 400], [0.00512, 0.1304, 0.0, 0.0, 0.009831, 0.0, 0.01247, 0.0, 0.01913, 0.002014, 0.09828, 0.2977, 0.0, 0.1131, 0.0, 0.0, 0.0535, 0.2172, 0.0, 0.04939, 0.05911, 0.0, 0.186, 0.0, 0.0714, 0.0, 0.07684, 0.03494, 0.9304, 0.9863, 0.3774, 0.9634, 0.9717, 1.0, 0.8073, 0.7278, 0.7207, 0.8462, 0.9732, 0.8795, 0.554, 0.6552, 0.4583, 0.511, 0.6291, 0.5977, 0.0, 0.0, 0.07255, 0.0, 0.0, 0.0, 0.0, 0.0, 0.0, 0.0, 0.0, 0.0, 0.0, 0.0, 0.0, 0.0, 0.0, 0.0, 0.0, 0.0, 0.0, 0.0, 0.0, 0.0, 0.0, 0.0, 0.0, 0.0, 0.0, 0.0, 0.0, 0.0]): _vg.add([_i], _w, 'REPLACE')
_vg = ob_deer.vertex_groups.new(name='Front Sheen.R')
for _i, _w in zip([250, 251, 252, 253, 254, 255, 256, 257, 258, 259, 260, 261, 262, 263, 264, 265, 266, 267, 268, 269, 270, 271, 272, 273, 347, 348, 349, 350, 351, 352, 353, 354, 355, 356, 357, 358, 359, 360, 361, 362, 363, 364], [0.6221, 0.5012, 0.134, 0.4577, 0.6975, 0.475, 0.8147, 0.6927, 0.7574, 0.9582, 0.9721, 0.9057, 0.9842, 0.9569, 0.9217, 0.9088, 1.0, 0.9998, 0.9989, 0.9982, 0.9995, 1.0, 1.0, 0.9998, 0.9999, 0.9999, 1.0, 1.0, 1.0, 1.0, 1.0, 1.0, 1.0, 1.0, 1.0, 1.0, 1.0, 1.0, 1.0, 1.0, 1.0, 1.0]): _vg.add([_i], _w, 'REPLACE')
_vg = ob_deer.vertex_groups.new(name='Back Thigh.L')
for _i, _w in zip([26, 28, 31, 42, 44, 74, 75, 76, 77, 78, 79, 80, 81, 82, 83, 84, 85, 86, 87, 88, 89, 90, 91, 92, 93, 94, 95, 96, 97, 98, 99, 100, 101, 102, 103, 104, 105, 106, 177, 178, 179, 180, 181, 182, 183, 210, 216, 217, 221, 225, 276, 279, 282, 284, 287, 289, 292, 294, 297, 404, 406, 408, 410, 412], [0.0, 0.0, 0.02593, 0.0, 0.0, 0.03261, 0.06509, 0.0, 0.04991, 0.0, 0.0, 0.0, 0.8583, 0.4588, 0.0, 0.2577, 0.187, 0.0, 0.0, 0.0, 0.699, 0.884, 0.9324, 0.9937, 0.9944, 0.9945, 0.9993, 1.001, 0.9981, 1.008, 0.9949, 0.9878, 0.9703, 0.9608, 0.943, 0.9324, 0.5498, 0.5501, 0.0, 0.0, 0.0, 0.0, 0.0, 0.01224, 0.009049, 0.00195, 0.2677, 0.0, 0.0, 0.0, 0.03096, 0.004998, 0.279, 0.01052, 0.4544, 0.01175, 0.4, 0.006667, 0.02822, 0.0, 0.01761, 0.01009, 0.02474, 0.02134]): _vg.add([_i], _w, 'REPLACE')
_vg = ob_deer.vertex_groups.new(name='Back Sheen.L')
for _i, _w in zip([101, 102, 103, 104, 105, 106, 107, 108, 109, 110, 111, 112, 113, 114, 115, 116, 117, 118, 119, 120, 121, 122, 123, 124, 125, 126, 127, 128, 129, 130, 131, 132, 133, 134, 135, 136], [0.009211, 0.02815, 0.05695, 0.06766, 0.4502, 0.4499, 0.9776, 0.9813, 0.994, 0.9943, 0.9898, 0.9925, 0.9997, 0.9997, 0.9995, 0.9998, 0.9994, 0.9993, 1.0, 1.0, 1.0, 1.0, 1.0, 1.0, 1.0, 1.0, 1.0, 1.0, 1.0, 1.0, 1.0, 1.0, 1.0, 1.0, 1.0, 1.0]): _vg.add([_i], _w, 'REPLACE')
_vg = ob_deer.vertex_groups.new(name='Back Thigh.R')
for _i, _w in zip([210, 212, 214, 216, 217, 220, 221, 225, 242, 244, 274, 275, 276, 278, 279, 280, 281, 282, 283, 284, 285, 286, 287, 288, 289, 290, 291, 292, 293, 294, 295, 296, 297, 298, 299, 300, 301, 302, 303, 304, 305, 306, 307, 308, 309, 310, 311, 312, 313, 314, 315, 316, 402, 403, 404, 405, 406, 407, 408, 409, 410, 411, 412, 413], [0.00195, 0.0, 0.0, 0.2677, 0.0, 0.02593, 0.0, 0.0, 0.0, 0.0, 0.03261, 0.06509, 0.03096, 0.0, 0.004998, 0.04991, 0.0, 0.279, 0.0, 0.01052, 0.0, 0.8583, 0.4544, 0.4588, 0.01175, 0.0, 0.2577, 0.4, 0.187, 0.006667, 0.0, 0.0, 0.02822, 0.0, 0.699, 0.884, 0.9324, 0.9937, 0.9944, 0.9945, 0.9993, 1.001, 0.9981, 1.008, 0.9949, 0.9878, 0.9703, 0.9608, 0.943, 0.9324, 0.5498, 0.5501, 0.0, 0.0, 0.0, 0.0, 0.01761, 0.0, 0.01009, 0.0, 0.02474, 0.01224, 0.02134, 0.009049]): _vg.add([_i], _w, 'REPLACE')
_vg = ob_deer.vertex_groups.new(name='Back Sheen.R')
for _i, _w in zip([311, 312, 313, 314, 315, 316, 317, 318, 319, 320, 321, 322, 323, 324, 325, 326, 327, 328, 329, 330, 331, 332, 333, 334, 335, 336, 337, 338, 339, 340, 341, 342, 343, 344, 345, 346], [0.009211, 0.02815, 0.05695, 0.06766, 0.4502, 0.4499, 0.9776, 0.9813, 0.994, 0.9943, 0.9898, 0.9925, 0.9997, 0.9997, 0.9995, 0.9998, 0.9994, 0.9993, 1.0, 1.0, 1.0, 1.0, 1.0, 1.0, 1.0, 1.0, 1.0, 1.0, 1.0, 1.0, 1.0, 1.0, 1.0, 1.0, 1.0, 1.0]): _vg.add([_i], _w, 'REPLACE')
_vg = ob_deer.vertex_groups.new(name='Back Leg Pol Target.L')
_vg = ob_deer.vertex_groups.new(name='Back Leg Pol Target.R')
_m = ob_deer.modifiers.new('Armature', 'ARMATURE')
_m.object = ob_deer_rig

# ---- collection membership
col_collection_1.objects.link(ob_lamp)
col_collection_1.objects.link(ob_camera)
col_collection_1.objects.link(ob_deer_rig)
col_collection_1.objects.link(ob_deer)

# ---- scene / render settings (as saved in the file)
scene.camera = ob_camera
scene.frame_start = 1; scene.frame_end = 250; scene.frame_set(1)
scene.render.engine = 'CYCLES'
scene.render.resolution_percentage = 50
scene.render.dither_intensity = 0.0
scene.cycles.use_denoising = False
scene.cycles.samples = 10
scene.cycles.sampling_pattern = 'TABULATED_SOBOL'
scene.cycles.light_sampling_threshold = 0.0
scene.cycles.use_adaptive_sampling = False
scene.cycles.use_light_tree = False
scene.cycles.blur_glossy = 0.0
scene.cycles.pixel_filter_type = 'GAUSSIAN'
scene.cycles.sample_clamp_indirect = 0.0
scene.view_settings.view_transform = 'Standard'
bpy.context.view_layer.update()
